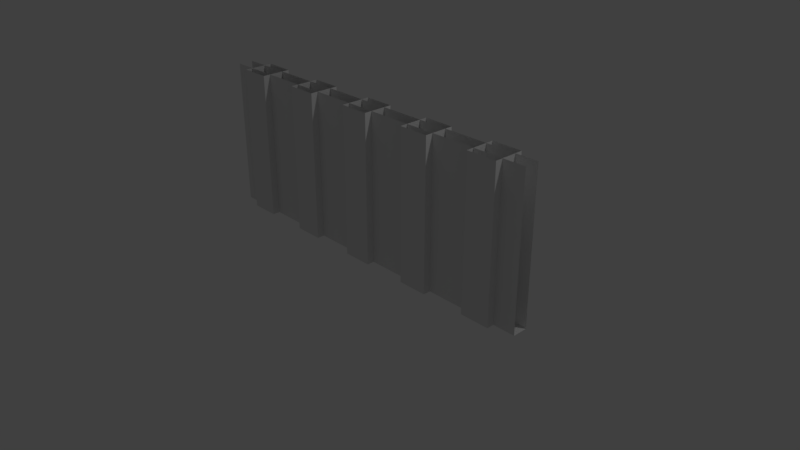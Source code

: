 # Source: StageWallBottom.blend  (saved by Blender 2.79.0; exported with 4.5.12 LTS)
import bpy
from mathutils import Matrix  # noqa: F401  (used for matrix-valued properties, if any)

bpy.ops.wm.read_factory_settings(use_empty=True)
scene = bpy.context.scene
scene.name = 'Scene'

# ---- collections
col_collection_1 = bpy.data.collections.new('Collection 1'); scene.collection.children.link(col_collection_1)

# ---- materials (node trees are filled in below, after node groups)
mat_material = bpy.data.materials.new('Material')
mat_material.alpha_threshold = 0.0
mat_material.use_transparent_shadow = False
mat_material.roughness = 0.5
mat_material.line_color = (0.0, 0.0, 0.0, 1.0)

# ---- material node trees

# ---- world
world_world = bpy.data.worlds.new('World'); scene.world = world_world
world_world.color = (0.05088, 0.05088, 0.05088)
world_world.use_sun_shadow = False
world_world.sun_shadow_jitter_overblur = 0.0
world_world.cycles.sampling_method = 'MANUAL'

# ---- cameras
cam_camera = bpy.data.cameras.new('Camera')
cam_camera.clip_end = 100.0
cam_camera.lens = 35.0
cam_camera.sensor_width = 32.0
cam_camera.sensor_height = 18.0
cam_camera.ortho_scale = 7.314
cam_camera.dof.focus_distance = 0.0
cam_camera.dof.aperture_fstop = 128.0

# ---- lights
light_lamp = bpy.data.lights.new('Lamp', 'POINT')
light_lamp.transmission_factor = 0.0
light_lamp.cutoff_distance = 30.0
light_lamp.energy = 100.0
light_lamp.shadow_buffer_clip_start = 1.001
light_lamp.shadow_soft_size = 0.1
light_lamp.shadow_maximum_resolution = 0.006
light_lamp.use_absolute_resolution = True

# ---- meshes
me_cube = bpy.data.meshes.new('Cube')
me_cube.from_pydata([(2.5, 0.1, 0.0), (2.5, -0.1, 0.0), (2.5, 0.1, 2.0), (2.5, -0.1, 2.0), (4.768e-07, 0.1, 0.0), (-2.384e-07, -0.1, 0.0), (7.153e-07, 0.1, 2.0), (-1.431e-06, -0.1, 2.0), (0.8, -0.2, 0.0), (0.8, -0.2, 2.0), (0.8, 0.2, 0.0), (0.8, 0.2, 2.0), (1.2, -0.2, 0.0), (1.2, -0.2, 2.0), (1.2, 0.2, 0.0), (1.2, 0.2, 2.0), (1.8, -0.2, 0.0), (1.8, -0.2, 2.0), (1.8, 0.2, 0.0), (1.8, 0.2, 2.0), (2.2, -0.2, 0.0), (2.2, -0.2, 2.0), (2.2, 0.2, 0.0), (2.2, 0.2, 2.0), (0.2, -0.2, 0.0), (0.2, -0.2, 2.0), (0.2, 0.2, 0.0), (0.2, 0.2, 2.0), (0.0, 0.2, 0.0), (0.0, 0.2, 2.0), (0.0, -0.2, 0.0), (0.0, -0.2, 2.0)], [], [(2, 0, 4, 6), (1, 3, 7, 5), (0, 1, 5, 4), (8, 9, 11, 10), (10, 11, 15, 14), (14, 15, 13, 12), (12, 13, 9, 8), (10, 14, 12, 8), (16, 17, 19, 18), (18, 19, 23, 22), (22, 23, 21, 20), (20, 21, 17, 16), (18, 22, 20, 16), (28, 29, 27, 26), (26, 27, 25, 24), (28, 26, 24, 30), (24, 25, 31, 30)])
_uv = me_cube.uv_layers.new(name='UVMap')
_uv.uv.foreach_set('vector', [0.7813, 0.4878, 0.7812, 0.0, 5.96e-07, 0.0, 6.706e-07, 0.4878, 0.7812, 0.4878, 0.7812, 0.9756, 0.0, 0.9756, 3.725e-07, 0.4878, 0.7812, 0.5122, 0.7812, 0.4634, 3.725e-07, 0.4634, 5.96e-07, 0.5122, 0.5625, 0.4878, 0.5625, 1.0, 0.6875, 1.0, 0.6875, 0.4878, 0.875, 0.4878, 0.875, 1.0, 1.0, 1.0, 1.0, 0.4878, 0.6875, 0.4878, 0.6875, 1.0, 0.5625, 1.0, 0.5625, 0.4878, 0.375, 0.4878, 0.375, 1.0, 0.25, 1.0, 0.25, 0.4878, 0.875, 0.5366, 1.0, 0.5366, 1.0, 0.439, 0.875, 0.439, 0.5625, 0.4878, 0.5625, 1.0, 0.6875, 1.0, 0.6875, 0.4878, 0.5625, 0.4878, 0.5625, 1.0, 0.6875, 1.0, 0.6875, 0.4878, 0.6875, 0.4878, 0.6875, 1.0, 0.5625, 1.0, 0.5625, 0.4878, 0.6875, 0.4878, 0.6875, 1.0, 0.5625, 1.0, 0.5625, 0.4878, 0.5625, 0.5366, 0.6875, 0.5366, 0.6875, 0.439, 0.5625, 0.439, 0.625, 0.4878, 0.625, 1.0, 0.6875, 1.0, 0.6875, 0.4878, 0.6875, 0.4878, 0.6875, 1.0, 0.5625, 1.0, 0.5625, 0.4878, 0.625, 0.5366, 0.6875, 0.5366, 0.6875, 0.439, 0.625, 0.439, 0.6875, 0.4878, 0.6875, 1.0, 0.625, 1.0, 0.625, 0.4878])
me_cube.materials.append(mat_material)
me_cube.use_remesh_preserve_volume = False
me_cube.use_remesh_preserve_attributes = False
me_cube.use_mirror_vertex_groups = False
me_cube.update()

# ---- objects
ob_cube = bpy.data.objects.new('Cube', me_cube)
ob_lamp = bpy.data.objects.new('Lamp', light_lamp)
ob_camera = bpy.data.objects.new('Camera', cam_camera)

# ---- transforms, parenting, visibility, modifiers, constraints
ob_cube.location = (0.0, 0.0, 0.0)
ob_cube.lock_rotations_4d = False
ob_cube.empty_display_type = 'ARROWS'
ob_cube.lineart.crease_threshold = 0.0
_m = ob_cube.modifiers.new('Mirror', 'MIRROR')
ob_lamp.location = (4.076, 1.005, 5.904)
ob_lamp.rotation_euler = (0.6503, 0.05522, 1.866)
ob_lamp.lock_rotations_4d = False
ob_lamp.empty_display_type = 'ARROWS'
ob_lamp.color = (0.0, 0.0, 0.0, 0.0)
ob_lamp.lineart.crease_threshold = 0.0
ob_camera.location = (7.481, -6.508, 5.344)
ob_camera.rotation_euler = (1.109, 0.0, 0.8149)
ob_camera.lock_rotations_4d = False
ob_camera.empty_display_type = 'ARROWS'
ob_camera.color = (0.0, 0.0, 0.0, 0.0)
ob_camera.display_type = 'WIRE'
ob_camera.lineart.crease_threshold = 0.0

# ---- collection membership
col_collection_1.objects.link(ob_cube)
col_collection_1.objects.link(ob_lamp)
col_collection_1.objects.link(ob_camera)

# ---- scene / render settings (as saved in the file)
scene.camera = ob_camera
scene.frame_start = 1; scene.frame_end = 250; scene.frame_set(1)
scene.render.engine = 'BLENDER_EEVEE_NEXT'
scene.render.resolution_percentage = 50
scene.render.dither_intensity = 0.0
scene.cycles.use_denoising = False
scene.cycles.samples = 128
scene.cycles.sampling_pattern = 'TABULATED_SOBOL'
scene.cycles.use_adaptive_sampling = False
scene.cycles.use_light_tree = False
scene.cycles.blur_glossy = 0.0
scene.cycles.sample_clamp_indirect = 0.0
scene.view_settings.view_transform = 'Standard'
bpy.context.view_layer.update()
